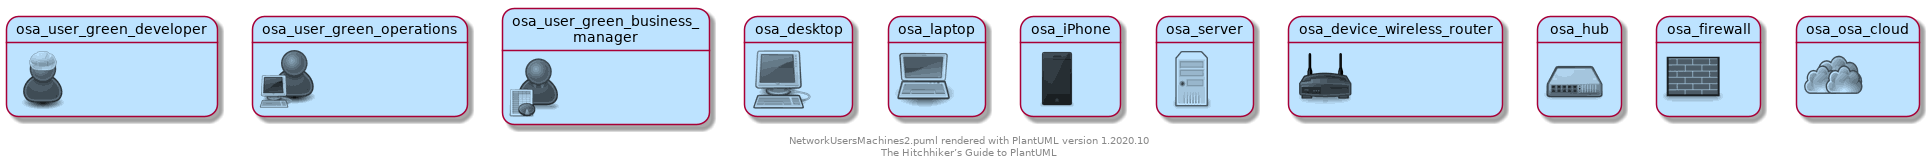

The diagram above was rendered by PlantUML. Its source (embedded in the PNG):
@startuml

skinparam backgroundColor white

skinparam note {
    BackgroundColor #F1FFFF
    BorderColor #2980B9
}

skinparam activity {
    BackgroundColor #BDE3FF
    ArrowColor #2980B9
    BorderColor #2980B9
    StartColor #227BC6
    EndColor #227BC6
    BarColor #227BC6
}

skinparam sequence {
    ArrowColor  #2980B9
    DividerBackgroundColor  #BDE3FF
    GroupBackgroundColor    #BDE3FF
    LifeLineBackgroundColor white
    LifeLineBorderColor #2980B9
    ParticipantBackgroundColor  #BDE3FF
    ParticipantBorderColor  #2980B9
    BoxLineColor    #2980B9
    BoxBackgroundColor  #DDDDDD
}

skinparam componentBackgroundColor    #BDE3FF
skinparam component {
    skinparam componentArrowColor #A80036
    skinparam BorderColor    #A80036
    skinparam InterfaceBackgroundColor   #BDE3FF
    skinparam InterfaceBorderColor   #A80036
}


skinparam stateBackgroundColor #BDE3FF
skinparam state {
    skinparam BorderColor #2980B9
    skinparam ArrowColor #2980B9
    skinparam StartColor black
    skinparam EndColor   black
}


skinparam stereotype {                  
    skinparam CBackgroundColor  #ADD1B2
    skinparam ABackgroundColor  #A9DCDF
    skinparam IBackgroundColor  #B4A7E5
    skinparam EBackgroundColor  #EB937F
}

skinparam actorBackgroundColor #BDE3FF
skinparam actor {
    skinparam BorderColor    #A80036
}

skinparam usecase {
    skinparam ArrowColor   #A80036
    skinparam BorderColor  #A80036
}

skinparam class {
    skinparam ArrowColor #A80036
    skinparam BackgroundColor    #BDE3FF
    skinparam BorderColor    #A80036
}


skinparam object {
    skinparam ArrowColor    #A80036
    skinparam BackgroundColor   #BDE3FF
    skinparam BorderColor   #A80036
}


skinparam packageBackgroundColor  #white
skinparam agentBackgroundColor  #BDE3FF
skinparam artifactBackgroundColor  #BDE3FF
skinparam boundaryBackgroundColor  #BDE3FF
skinparam cardBackgroundColor  #BDE3FF
skinparam cloudBackgroundColor  #BDE3FF
skinparam controlBackgroundColor  #BDE3FF
skinparam databaseBackgroundColor  #BDE3FF
skinparam entityBackgroundColor  #BDE3FF
skinparam fileBackgroundColor  #BDE3FF
skinparam folderBackgroundColor  #BDE3FF
skinparam frameBackgroundColor  #BDE3FF
skinparam interfaceBackgroundColor  #BDE3FF
skinparam nodeBackgroundColor  #BDE3FF
skinparam queueBackgroundColor  #BDE3FF
skinparam stackBackgroundColor  #BDE3FF
skinparam rectangleBackgroundColor  #BDE3FF
skinparam storageBackgroundColor  #BDE3FF
skinparam usecaseBackgroundColor #BDE3FF

!define osaPuml https://raw.githubusercontent.com/Crashedmind/PlantUML-opensecurityarchitecture2-icons/master
!include osaPuml/Common.puml
!include osaPuml/User/all.puml
!include osaPuml/Hardware/all.puml
!include osaPuml/Misc/all.puml
!include osaPuml/Server/all.puml
!include osaPuml/Site/all.puml

' Users
osa_user_green_developer: <$osa_user_green_developer>
osa_user_green_operations: <$osa_user_green_operations>
osa_user_green_business_manager: <$osa_user_green_business_manager>

' Devices
osa_desktop: <$osa_desktop>
osa_laptop: <$osa_laptop>
osa_iPhone: <$osa_iPhone>
osa_server: <$osa_server>

' Network
osa_device_wireless_router: <$osa_device_wireless_router>
osa_hub: <$osa_hub>
osa_firewall: <$osa_firewall>
osa_osa_cloud: <$osa_cloud>

footer %filename() rendered with PlantUML version %version()\nThe Hitchhiker’s Guide to PlantUML
@enduml